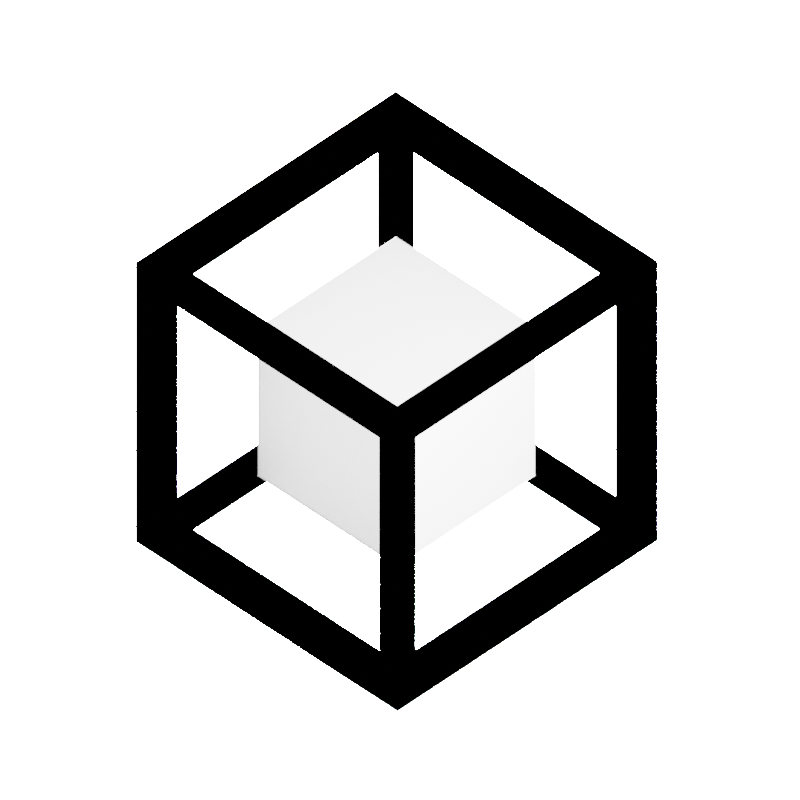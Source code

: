 # Source: arlogo.blend  (saved by Blender 3.1.7; exported with 4.5.12 LTS)
import bpy
from mathutils import Matrix  # noqa: F401  (used for matrix-valued properties, if any)

bpy.ops.wm.read_factory_settings(use_empty=True)
scene = bpy.context.scene
scene.name = 'Scene'

# ---- collections
col_collection = bpy.data.collections.new('Collection'); scene.collection.children.link(col_collection)

# ---- materials (node trees are filled in below, after node groups)
mat_material = bpy.data.materials.new('Material')
mat_material.surface_render_method = 'BLENDED'
mat_material.blend_method = 'BLEND'
mat_material.alpha_threshold = 0.0
mat_material.use_backface_culling = True
mat_material.line_color = (0.0, 0.0, 0.0, 1.0)
mat_material_001 = bpy.data.materials.new('Material.001')
mat_material_001.surface_render_method = 'BLENDED'
mat_material_001.blend_method = 'BLEND'
mat_material_001.alpha_threshold = 0.0
mat_material_001.use_backface_culling = True
mat_material_001.line_color = (0.0, 0.0, 0.0, 1.0)

# ---- material node trees
mat_material.use_nodes = True; mat_material.node_tree.nodes.clear()
_N = mat_material.node_tree.nodes; _L = mat_material.node_tree.links
n0 = _N.new('ShaderNodeOutputMaterial'); n0.name = 'Material Output'; n0.location = (300, 300)
n1 = _N.new('ShaderNodeBsdfPrincipled'); n1.name = 'Principled BSDF'; n1.location = (10, 300)
n1.distribution = 'GGX'
n1.subsurface_method = 'RANDOM_WALK_SKIN'
n1.inputs[0].default_value = (0.0, 0.0, 0.0, 1.0)
n1.inputs[3].default_value = 1.45
n1.inputs[13].default_value = 0.0
n1.inputs[27].default_value = (0.2141, 0.09287, 0.0, 1.0)
_L.new(n1.outputs[0], n0.inputs[0])
n0.is_active_output = True
mat_material_001.use_nodes = True; mat_material_001.node_tree.nodes.clear()
_N = mat_material_001.node_tree.nodes; _L = mat_material_001.node_tree.links
n0 = _N.new('ShaderNodeOutputMaterial'); n0.name = 'Material Output'; n0.location = (300, 300)
n1 = _N.new('ShaderNodeBsdfPrincipled'); n1.name = 'Principled BSDF'; n1.location = (10, 300)
n1.distribution = 'GGX'
n1.subsurface_method = 'RANDOM_WALK_SKIN'
n1.inputs[0].default_value = (0.0, 0.0, 0.0, 1.0)
n1.inputs[3].default_value = 1.45
n1.inputs[27].default_value = (0.9684, 0.9684, 0.9684, 1.0)
n1.inputs[28].default_value = 0.26
_L.new(n1.outputs[0], n0.inputs[0])
n0.is_active_output = True

# ---- world
world_world = bpy.data.worlds.new('World'); scene.world = world_world
world_world.use_nodes = True; world_world.node_tree.nodes.clear()
_N = world_world.node_tree.nodes; _L = world_world.node_tree.links
n0 = _N.new('ShaderNodeOutputWorld'); n0.name = 'World Output'; n0.location = (450, 300)
n1 = _N.new('ShaderNodeBackground'); n1.name = 'Background'; n1.location = (10, 300)
n1.inputs[0].default_value = (1.0, 1.0, 1.0, 1.0)
n1.inputs[1].default_value = 20.0
n2 = _N.new('ShaderNodeMixShader'); n2.name = 'Mix Shader'; n2.location = (230, 325)
n3 = _N.new('ShaderNodeLightPath'); n3.name = 'Light Path'; n3.location = (-221, 437)
n4 = _N.new('ShaderNodeEmission'); n4.name = 'Emission'; n4.location = (-18, 132)
n4.inputs[1].default_value = 100.0
_L.new(n2.outputs[0], n0.inputs[0])
_L.new(n1.outputs[0], n2.inputs[1])
_L.new(n3.outputs[0], n2.inputs[0])
_L.new(n4.outputs[0], n2.inputs[2])
n0.is_active_output = True
world_world.color = (0.05088, 0.05088, 0.05088)
world_world.use_sun_shadow = False
world_world.sun_shadow_jitter_overblur = 0.0

# ---- cameras
cam_camera = bpy.data.cameras.new('Camera')
cam_camera.type = 'ORTHO'
cam_camera.clip_end = 100.0
cam_camera.ortho_scale = 4.714

# ---- lights
light_light = bpy.data.lights.new('Light', 'POINT')
light_light.transmission_factor = 0.0
light_light.energy = 1e+06
light_light.shadow_soft_size = 0.1
light_light.shadow_maximum_resolution = 0.006
light_light.use_absolute_resolution = True

# ---- meshes
me_cube = bpy.data.meshes.new('Cube')
me_cube.from_pydata([(1.0, 1.0, 1.0), (1.0, 1.0, -1.0), (1.0, -1.0, 1.0), (1.0, -1.0, -1.0), (-1.0, 1.0, 1.0), (-1.0, 1.0, -1.0), (-1.0, -1.0, 1.0), (-1.0, -1.0, -1.0)], [], [(0, 4, 6, 2), (3, 2, 6, 7), (7, 6, 4, 5), (5, 1, 3, 7), (1, 0, 2, 3), (5, 4, 0, 1)])
_uv = me_cube.uv_layers.new(name='UVMap')
_uv.uv.foreach_set('vector', [0.625, 0.5, 0.875, 0.5, 0.875, 0.75, 0.625, 0.75, 0.375, 0.75, 0.625, 0.75, 0.625, 1.0, 0.375, 1.0, 0.375, 0.0, 0.625, 0.0, 0.625, 0.25, 0.375, 0.25, 0.125, 0.5, 0.375, 0.5, 0.375, 0.75, 0.125, 0.75, 0.375, 0.5, 0.625, 0.5, 0.625, 0.75, 0.375, 0.75, 0.375, 0.25, 0.625, 0.25, 0.625, 0.5, 0.375, 0.5])
me_cube.materials.append(mat_material)
me_cube.use_remesh_preserve_volume = False
me_cube.use_remesh_preserve_attributes = False
me_cube.use_mirror_vertex_groups = False
me_cube.update()
me_cube_001 = bpy.data.meshes.new('Cube.001')
me_cube_001.from_pydata([(0.8603, 0.8603, 0.8541), (-0.8603, 0.8603, 0.8541), (-0.8603, -0.8603, 0.8541), (0.8603, -0.8603, 0.8541), (0.8603, -0.8541, -0.8603), (0.8603, -0.8541, 0.8603), (-0.8603, -0.8541, 0.8603), (-0.8603, -0.8541, -0.8603), (-0.8541, -0.8603, -0.8603), (-0.8541, -0.8603, 0.8603), (-0.8541, 0.8603, 0.8603), (-0.8541, 0.8603, -0.8603), (-0.8603, 0.8603, -0.8541), (0.8603, 0.8603, -0.8541), (0.8603, -0.8603, -0.8541), (-0.8603, -0.8603, -0.8541), (0.8541, 0.8603, -0.8603), (0.8541, 0.8603, 0.8603), (0.8541, -0.8603, 0.8603), (0.8541, -0.8603, -0.8603), (-0.8603, 0.8541, -0.8603), (-0.8603, 0.8541, 0.8603), (0.8603, 0.8541, 0.8603), (0.8603, 0.8541, -0.8603)], [], [(0, 1, 2, 3), (4, 5, 6, 7), (8, 9, 10, 11), (12, 13, 14, 15), (16, 17, 18, 19), (20, 21, 22, 23)])
_uv = me_cube_001.uv_layers.new(name='UVMap')
_uv.uv.foreach_set('vector', [0.9907, 0.9857, 0.01926, 0.9857, 0.01926, 0.01426, 0.9907, 0.01426, 0.4014, 0.7764, 0.5986, 0.7764, 0.5986, 0.9736, 0.4014, 0.9736, 0.4014, 0.02644, 0.5986, 0.02644, 0.5986, 0.2236, 0.4014, 0.2236, 0.1514, 0.5264, 0.3486, 0.5264, 0.3486, 0.7236, 0.1514, 0.7236, 0.4014, 0.5264, 0.5986, 0.5264, 0.5986, 0.7236, 0.4014, 0.7236, 0.4014, 0.2764, 0.5986, 0.2764, 0.5986, 0.4736, 0.4014, 0.4736])
me_cube_001.materials.append(mat_material_001)
me_cube_001.use_remesh_preserve_volume = False
me_cube_001.use_remesh_preserve_attributes = False
me_cube_001.use_mirror_vertex_groups = False
me_cube_001.update()

# ---- objects
ob_cube = bpy.data.objects.new('Cube', me_cube)
ob_light = bpy.data.objects.new('Light', light_light)
ob_camera = bpy.data.objects.new('Camera', cam_camera)
ob_cube_001 = bpy.data.objects.new('Cube.001', me_cube_001)

# ---- transforms, parenting, visibility, modifiers, constraints
ob_cube.location = (0.0, 0.0, 0.0)
ob_cube.lock_rotations_4d = False
ob_cube.empty_display_type = 'ARROWS'
ob_cube.visible_shadow = False
ob_cube.lineart.crease_threshold = 0.0
_m = ob_cube.modifiers.new('Wireframe', 'WIREFRAME')
_m.thickness = 0.1514
_m.use_relative_offset = True
ob_light.location = (5.774, 0.7692, 4.089)
ob_light.rotation_euler = (0.6503, 0.05522, 1.866)
ob_light.lock_rotations_4d = False
ob_light.empty_display_type = 'ARROWS'
ob_light.color = (0.0, 0.0, 0.0, 0.0)
ob_light.lineart.crease_threshold = 0.0
ob_camera.location = (5.613, -5.624, 6.87)
ob_camera.rotation_euler = (0.8587, 3.667e-07, 0.7819)
ob_camera.scale = (1.0, 1.0, 1.0)
ob_camera.lock_rotations_4d = False
ob_camera.empty_display_type = 'ARROWS'
ob_camera.color = (0.0, 0.0, 0.0, 0.0)
ob_camera.display_type = 'WIRE'
ob_camera.lineart.crease_threshold = 0.0
ob_cube_001.location = (0.0, 0.0, 0.0)
ob_cube_001.scale = (0.6746, 0.6746, 0.6746)
ob_cube_001.lock_rotations_4d = False
ob_cube_001.empty_display_type = 'ARROWS'
ob_cube_001.lineart.crease_threshold = 0.0

# ---- collection membership
col_collection.objects.link(ob_cube)
col_collection.objects.link(ob_light)
col_collection.objects.link(ob_camera)
col_collection.objects.link(ob_cube_001)

# ---- scene / render settings (as saved in the file)
scene.camera = ob_camera
scene.frame_start = 1; scene.frame_end = 250; scene.frame_set(1)
scene.render.engine = 'CYCLES'
scene.render.resolution_x = 1080
scene.cycles.sampling_pattern = 'TABULATED_SOBOL'
scene.cycles.use_light_tree = False
scene.view_settings.view_transform = 'Filmic'
scene.view_settings.exposure = 1.0
bpy.context.view_layer.update()
